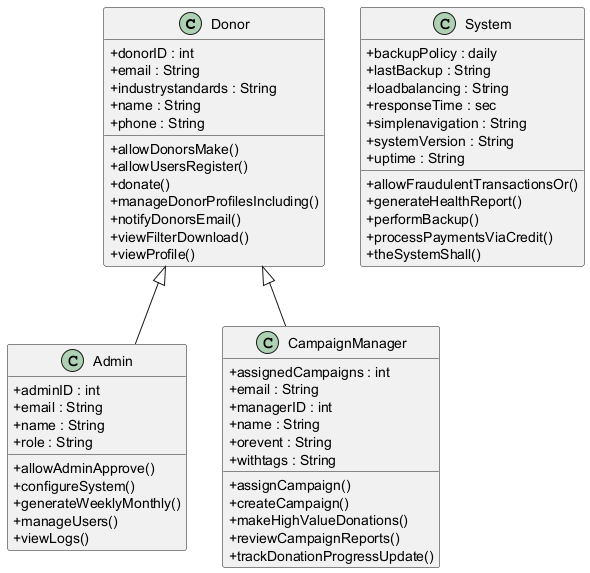

The diagram above was rendered by PlantUML. Its source (embedded in the PNG):
@startuml
skinparam classAttributeIconSize 0
class Donor { }
class Admin extends Donor { }
class CampaignManager extends Donor { }
class System { }
Donor : +donorID : int
Donor : +email : String
Donor : +industrystandards : String
Donor : +name : String
Donor : +phone : String
Donor : +allowDonorsMake()
Donor : +allowUsersRegister()
Donor : +donate()
Donor : +manageDonorProfilesIncluding()
Donor : +notifyDonorsEmail()
Donor : +viewFilterDownload()
Donor : +viewProfile()
Admin : +adminID : int
Admin : +email : String
Admin : +name : String
Admin : +role : String
Admin : +allowAdminApprove()
Admin : +configureSystem()
Admin : +generateWeeklyMonthly()
Admin : +manageUsers()
Admin : +viewLogs()
CampaignManager : +assignedCampaigns : int
CampaignManager : +email : String
CampaignManager : +managerID : int
CampaignManager : +name : String
CampaignManager : +orevent : String
CampaignManager : +withtags : String
CampaignManager : +assignCampaign()
CampaignManager : +createCampaign()
CampaignManager : +makeHighValueDonations()
CampaignManager : +reviewCampaignReports()
CampaignManager : +trackDonationProgressUpdate()
System : +backupPolicy : daily
System : +lastBackup : String
System : +loadbalancing : String
System : +responseTime : sec
System : +simplenavigation : String
System : +systemVersion : String
System : +uptime : String
System : +allowFraudulentTransactionsOr()
System : +generateHealthReport()
System : +performBackup()
System : +processPaymentsViaCredit()
System : +theSystemShall()
@enduml